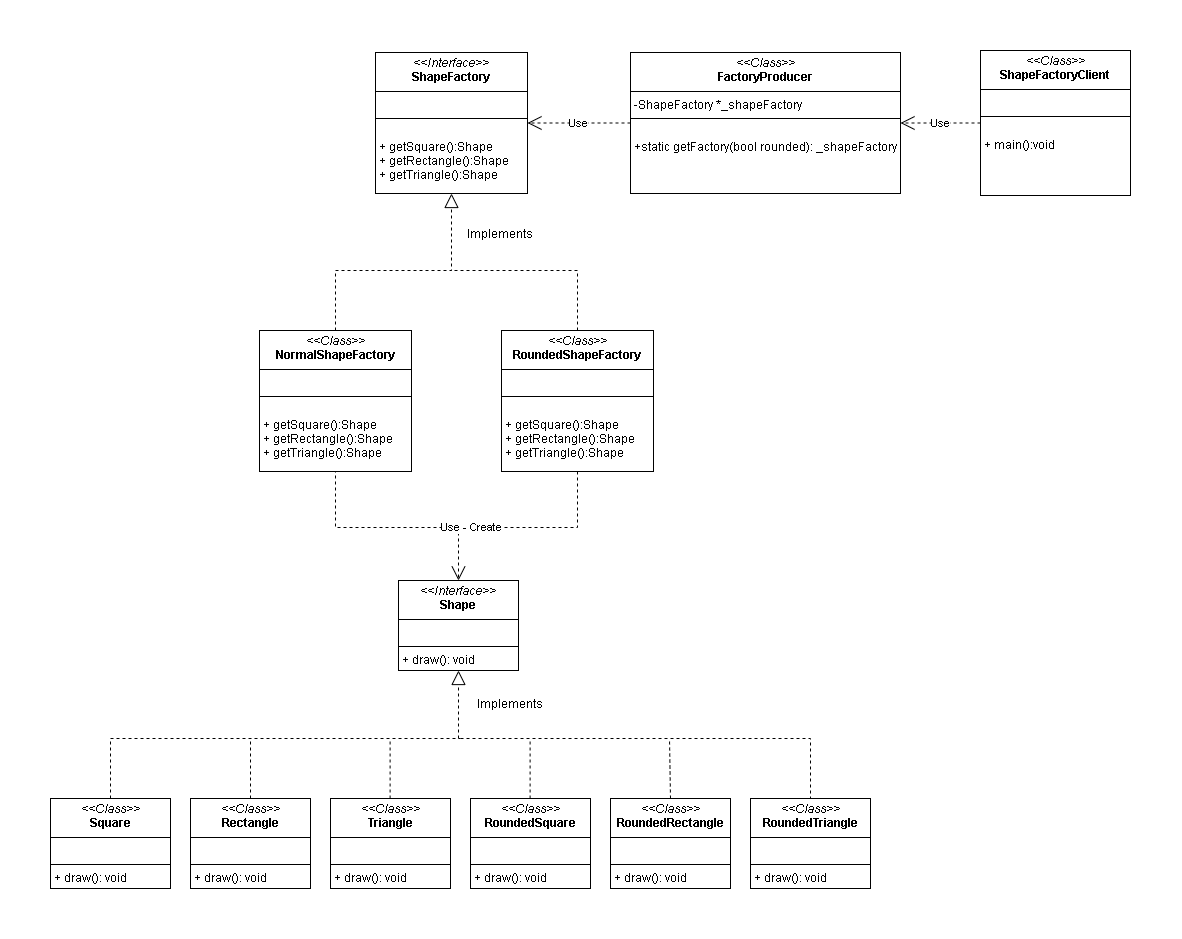

The diagram above was exported from draw.io. Its source (the exported page's mxGraphModel, read from the mxfile embedded in the PNG):
<mxGraphModel dx="3225" dy="2494" grid="1" gridSize="10" guides="1" tooltips="1" connect="1" arrows="1" fold="1" page="1" pageScale="1" pageWidth="1654" pageHeight="1169" math="0" shadow="0">
  <root>
    <mxCell id="0" />
    <mxCell id="1" parent="0" />
    <mxCell id="2" value="&lt;p style=&quot;margin:0px;margin-top:4px;text-align:center;&quot;&gt;&lt;i&gt;&amp;lt;&amp;lt;Interface&amp;gt;&amp;gt;&lt;/i&gt;&lt;br&gt;&lt;b&gt;Shape&lt;/b&gt;&lt;/p&gt;&lt;hr size=&quot;1&quot; style=&quot;border-style:solid;&quot;&gt;&lt;p style=&quot;margin:0px;margin-left:4px;&quot;&gt;&lt;br&gt;&lt;/p&gt;&lt;hr size=&quot;1&quot; style=&quot;border-style:solid;&quot;&gt;&lt;p style=&quot;margin:0px;margin-left:4px;&quot;&gt;+ draw(): void&lt;br&gt;&lt;/p&gt;" style="verticalAlign=top;align=left;overflow=fill;html=1;whiteSpace=wrap;" vertex="1" parent="1">
      <mxGeometry x="617" y="-488" width="120" height="90" as="geometry" />
    </mxCell>
    <mxCell id="3" value="&lt;p style=&quot;margin:0px;margin-top:4px;text-align:center;&quot;&gt;&lt;i&gt;&amp;lt;&amp;lt;Class&amp;gt;&amp;gt;&lt;/i&gt;&lt;br&gt;&lt;b&gt;RoundedSquare&lt;/b&gt;&lt;/p&gt;&lt;hr size=&quot;1&quot; style=&quot;border-style:solid;&quot;&gt;&lt;p style=&quot;margin:0px;margin-left:4px;&quot;&gt;&lt;br&gt;&lt;/p&gt;&lt;hr size=&quot;1&quot; style=&quot;border-style:solid;&quot;&gt;&lt;p style=&quot;margin:0px;margin-left:4px;&quot;&gt;+ draw(): void&lt;br&gt;&lt;/p&gt;" style="verticalAlign=top;align=left;overflow=fill;html=1;whiteSpace=wrap;" vertex="1" parent="1">
      <mxGeometry x="689" y="-270" width="120" height="90" as="geometry" />
    </mxCell>
    <mxCell id="4" value="&lt;p style=&quot;margin:0px;margin-top:4px;text-align:center;&quot;&gt;&lt;i&gt;&amp;lt;&amp;lt;Class&amp;gt;&amp;gt;&lt;/i&gt;&lt;br&gt;&lt;b&gt;Square&lt;/b&gt;&lt;/p&gt;&lt;hr size=&quot;1&quot; style=&quot;border-style:solid;&quot;&gt;&lt;p style=&quot;margin:0px;margin-left:4px;&quot;&gt;&lt;br&gt;&lt;/p&gt;&lt;hr size=&quot;1&quot; style=&quot;border-style:solid;&quot;&gt;&lt;p style=&quot;margin:0px;margin-left:4px;&quot;&gt;+ draw(): void&lt;br&gt;&lt;/p&gt;" style="verticalAlign=top;align=left;overflow=fill;html=1;whiteSpace=wrap;" vertex="1" parent="1">
      <mxGeometry x="269" y="-270" width="120" height="90" as="geometry" />
    </mxCell>
    <mxCell id="5" value="&lt;p style=&quot;margin:0px;margin-top:4px;text-align:center;&quot;&gt;&lt;i&gt;&amp;lt;&amp;lt;Class&amp;gt;&amp;gt;&lt;/i&gt;&lt;br&gt;&lt;b&gt;Triangle&lt;/b&gt;&lt;/p&gt;&lt;hr size=&quot;1&quot; style=&quot;border-style:solid;&quot;&gt;&lt;p style=&quot;margin:0px;margin-left:4px;&quot;&gt;&lt;br&gt;&lt;/p&gt;&lt;hr size=&quot;1&quot; style=&quot;border-style:solid;&quot;&gt;&lt;p style=&quot;margin:0px;margin-left:4px;&quot;&gt;+ draw(): void&lt;br&gt;&lt;/p&gt;" style="verticalAlign=top;align=left;overflow=fill;html=1;whiteSpace=wrap;" vertex="1" parent="1">
      <mxGeometry x="549" y="-270" width="120" height="90" as="geometry" />
    </mxCell>
    <mxCell id="6" value="&lt;p style=&quot;margin:0px;margin-top:4px;text-align:center;&quot;&gt;&lt;i&gt;&amp;lt;&amp;lt;Class&amp;gt;&amp;gt;&lt;/i&gt;&lt;br&gt;&lt;b&gt;Rectangle&lt;/b&gt;&lt;/p&gt;&lt;hr size=&quot;1&quot; style=&quot;border-style:solid;&quot;&gt;&lt;p style=&quot;margin:0px;margin-left:4px;&quot;&gt;&lt;br&gt;&lt;/p&gt;&lt;hr size=&quot;1&quot; style=&quot;border-style:solid;&quot;&gt;&lt;p style=&quot;margin:0px;margin-left:4px;&quot;&gt;+ draw(): void&lt;br&gt;&lt;/p&gt;" style="verticalAlign=top;align=left;overflow=fill;html=1;whiteSpace=wrap;" vertex="1" parent="1">
      <mxGeometry x="409" y="-270" width="120" height="90" as="geometry" />
    </mxCell>
    <mxCell id="7" value="&lt;p style=&quot;margin:0px;margin-top:4px;text-align:center;&quot;&gt;&lt;i&gt;&amp;lt;&amp;lt;Class&amp;gt;&amp;gt;&lt;/i&gt;&lt;br&gt;&lt;b&gt;RoundedTriangle&lt;/b&gt;&lt;/p&gt;&lt;hr size=&quot;1&quot; style=&quot;border-style:solid;&quot;&gt;&lt;p style=&quot;margin:0px;margin-left:4px;&quot;&gt;&lt;br&gt;&lt;/p&gt;&lt;hr size=&quot;1&quot; style=&quot;border-style:solid;&quot;&gt;&lt;p style=&quot;margin:0px;margin-left:4px;&quot;&gt;+ draw(): void&lt;br&gt;&lt;/p&gt;" style="verticalAlign=top;align=left;overflow=fill;html=1;whiteSpace=wrap;" vertex="1" parent="1">
      <mxGeometry x="969" y="-270" width="120" height="90" as="geometry" />
    </mxCell>
    <mxCell id="8" value="&lt;p style=&quot;margin:0px;margin-top:4px;text-align:center;&quot;&gt;&lt;i&gt;&amp;lt;&amp;lt;Class&amp;gt;&amp;gt;&lt;/i&gt;&lt;br&gt;&lt;b&gt;RoundedRectangle&lt;/b&gt;&lt;/p&gt;&lt;hr size=&quot;1&quot; style=&quot;border-style:solid;&quot;&gt;&lt;p style=&quot;margin:0px;margin-left:4px;&quot;&gt;&lt;br&gt;&lt;/p&gt;&lt;hr size=&quot;1&quot; style=&quot;border-style:solid;&quot;&gt;&lt;p style=&quot;margin:0px;margin-left:4px;&quot;&gt;+ draw(): void&lt;br&gt;&lt;/p&gt;" style="verticalAlign=top;align=left;overflow=fill;html=1;whiteSpace=wrap;" vertex="1" parent="1">
      <mxGeometry x="829" y="-270" width="120" height="90" as="geometry" />
    </mxCell>
    <mxCell id="9" value="" style="endArrow=block;dashed=1;endFill=0;endSize=12;html=1;rounded=0;entryX=0.5;entryY=1;entryDx=0;entryDy=0;" edge="1" target="2" parent="1">
      <mxGeometry width="160" relative="1" as="geometry">
        <mxPoint x="677" y="-330" as="sourcePoint" />
        <mxPoint x="747" y="-300" as="targetPoint" />
      </mxGeometry>
    </mxCell>
    <mxCell id="10" value="" style="endArrow=none;dashed=1;html=1;rounded=0;exitX=0.5;exitY=0;exitDx=0;exitDy=0;" edge="1" source="4" parent="1">
      <mxGeometry width="50" height="50" relative="1" as="geometry">
        <mxPoint x="669" y="-330" as="sourcePoint" />
        <mxPoint x="679" y="-330" as="targetPoint" />
        <Array as="points">
          <mxPoint x="329" y="-330" />
        </Array>
      </mxGeometry>
    </mxCell>
    <mxCell id="11" value="" style="endArrow=none;dashed=1;html=1;rounded=0;exitX=0.5;exitY=0;exitDx=0;exitDy=0;" edge="1" source="6" parent="1">
      <mxGeometry width="50" height="50" relative="1" as="geometry">
        <mxPoint x="399" y="-260" as="sourcePoint" />
        <mxPoint x="469" y="-330" as="targetPoint" />
        <Array as="points" />
      </mxGeometry>
    </mxCell>
    <mxCell id="12" value="" style="endArrow=none;dashed=1;html=1;rounded=0;exitX=0.5;exitY=0;exitDx=0;exitDy=0;" edge="1" parent="1">
      <mxGeometry width="50" height="50" relative="1" as="geometry">
        <mxPoint x="748.6" y="-270" as="sourcePoint" />
        <mxPoint x="748.6" y="-330" as="targetPoint" />
        <Array as="points" />
      </mxGeometry>
    </mxCell>
    <mxCell id="13" value="" style="endArrow=none;dashed=1;html=1;rounded=0;entryX=0.5;entryY=0;entryDx=0;entryDy=0;" edge="1" target="7" parent="1">
      <mxGeometry width="50" height="50" relative="1" as="geometry">
        <mxPoint x="679" y="-330" as="sourcePoint" />
        <mxPoint x="829" y="-360" as="targetPoint" />
        <Array as="points">
          <mxPoint x="1029" y="-330" />
        </Array>
      </mxGeometry>
    </mxCell>
    <mxCell id="14" value="" style="endArrow=none;dashed=1;html=1;rounded=0;exitX=0.5;exitY=0;exitDx=0;exitDy=0;" edge="1" parent="1">
      <mxGeometry width="50" height="50" relative="1" as="geometry">
        <mxPoint x="608.6" y="-270" as="sourcePoint" />
        <mxPoint x="608.6" y="-330" as="targetPoint" />
        <Array as="points" />
      </mxGeometry>
    </mxCell>
    <mxCell id="15" value="Implements" style="text;html=1;align=center;verticalAlign=middle;whiteSpace=wrap;rounded=0;" vertex="1" parent="1">
      <mxGeometry x="699" y="-379" width="60" height="30" as="geometry" />
    </mxCell>
    <mxCell id="16" value="&lt;p style=&quot;margin:0px;margin-top:4px;text-align:center;&quot;&gt;&lt;i&gt;&amp;lt;&amp;lt;Interface&amp;gt;&amp;gt;&lt;/i&gt;&lt;br&gt;&lt;b&gt;ShapeFactory&lt;/b&gt;&lt;/p&gt;&lt;hr size=&quot;1&quot; style=&quot;border-style:solid;&quot;&gt;&lt;p style=&quot;margin:0px;margin-left:4px;&quot;&gt;&lt;br&gt;&lt;/p&gt;&lt;hr size=&quot;1&quot; style=&quot;border-style:solid;&quot;&gt;&lt;p style=&quot;margin:0px;margin-left:4px;&quot;&gt;&lt;br&gt;&lt;/p&gt;&lt;p style=&quot;margin:0px;margin-left:4px;&quot;&gt;+ getSquare():Shape&lt;/p&gt;&lt;p style=&quot;margin:0px;margin-left:4px;&quot;&gt;+ getRectangle()&lt;span style=&quot;background-color: initial;&quot;&gt;:Shape&lt;/span&gt;&lt;/p&gt;&lt;p style=&quot;margin:0px;margin-left:4px;&quot;&gt;+ getTriangle()&lt;span style=&quot;background-color: initial;&quot;&gt;:Shape&lt;/span&gt;&lt;/p&gt;" style="verticalAlign=top;align=left;overflow=fill;html=1;whiteSpace=wrap;" vertex="1" parent="1">
      <mxGeometry x="594" y="-1016" width="152" height="141" as="geometry" />
    </mxCell>
    <mxCell id="17" value="&lt;p style=&quot;margin:0px;margin-top:4px;text-align:center;&quot;&gt;&lt;i&gt;&amp;lt;&amp;lt;Class&amp;gt;&amp;gt;&lt;/i&gt;&lt;br&gt;&lt;b&gt;NormalShapeFactory&lt;/b&gt;&lt;/p&gt;&lt;hr size=&quot;1&quot; style=&quot;border-style:solid;&quot;&gt;&lt;p style=&quot;margin:0px;margin-left:4px;&quot;&gt;&lt;br&gt;&lt;/p&gt;&lt;hr size=&quot;1&quot; style=&quot;border-style:solid;&quot;&gt;&lt;p style=&quot;margin:0px;margin-left:4px;&quot;&gt;&lt;br&gt;&lt;/p&gt;&lt;p style=&quot;margin:0px;margin-left:4px;&quot;&gt;+ getSquare():Shape&lt;/p&gt;&lt;p style=&quot;margin:0px;margin-left:4px;&quot;&gt;+ getRectangle()&lt;span style=&quot;background-color: initial;&quot;&gt;:Shape&lt;/span&gt;&lt;/p&gt;&lt;p style=&quot;margin:0px;margin-left:4px;&quot;&gt;+ getTriangle()&lt;span style=&quot;background-color: initial;&quot;&gt;:Shape&lt;/span&gt;&lt;/p&gt;" style="verticalAlign=top;align=left;overflow=fill;html=1;whiteSpace=wrap;" vertex="1" parent="1">
      <mxGeometry x="478" y="-738" width="152" height="141" as="geometry" />
    </mxCell>
    <mxCell id="18" value="&lt;p style=&quot;margin:0px;margin-top:4px;text-align:center;&quot;&gt;&lt;i&gt;&amp;lt;&amp;lt;Class&amp;gt;&amp;gt;&lt;/i&gt;&lt;br&gt;&lt;b&gt;RoundedShapeFactory&lt;/b&gt;&lt;/p&gt;&lt;hr size=&quot;1&quot; style=&quot;border-style:solid;&quot;&gt;&lt;p style=&quot;margin:0px;margin-left:4px;&quot;&gt;&lt;br&gt;&lt;/p&gt;&lt;hr size=&quot;1&quot; style=&quot;border-style:solid;&quot;&gt;&lt;p style=&quot;margin:0px;margin-left:4px;&quot;&gt;&lt;br&gt;&lt;/p&gt;&lt;p style=&quot;margin:0px;margin-left:4px;&quot;&gt;+ getSquare():Shape&lt;/p&gt;&lt;p style=&quot;margin:0px;margin-left:4px;&quot;&gt;+ getRectangle()&lt;span style=&quot;background-color: initial;&quot;&gt;:Shape&lt;/span&gt;&lt;/p&gt;&lt;p style=&quot;margin:0px;margin-left:4px;&quot;&gt;+ getTriangle()&lt;span style=&quot;background-color: initial;&quot;&gt;:Shape&lt;/span&gt;&lt;/p&gt;" style="verticalAlign=top;align=left;overflow=fill;html=1;whiteSpace=wrap;" vertex="1" parent="1">
      <mxGeometry x="720" y="-738" width="152" height="141" as="geometry" />
    </mxCell>
    <mxCell id="19" value="" style="endArrow=none;dashed=1;html=1;rounded=0;entryX=0.5;entryY=1;entryDx=0;entryDy=0;" edge="1" target="17" parent="1">
      <mxGeometry width="50" height="50" relative="1" as="geometry">
        <mxPoint x="679" y="-541" as="sourcePoint" />
        <mxPoint x="1026" y="-549" as="targetPoint" />
        <Array as="points">
          <mxPoint x="554" y="-541" />
        </Array>
      </mxGeometry>
    </mxCell>
    <mxCell id="20" value="Use - Create" style="endArrow=open;endSize=12;dashed=1;html=1;rounded=0;entryX=0.5;entryY=0;entryDx=0;entryDy=0;exitX=0.5;exitY=1;exitDx=0;exitDy=0;" edge="1" source="18" target="2" parent="1">
      <mxGeometry x="0.417" width="160" relative="1" as="geometry">
        <mxPoint x="829" y="-621" as="sourcePoint" />
        <mxPoint x="677" y="-469" as="targetPoint" />
        <Array as="points">
          <mxPoint x="796" y="-541" />
          <mxPoint x="677" y="-541" />
        </Array>
        <mxPoint as="offset" />
      </mxGeometry>
    </mxCell>
    <mxCell id="21" value="" style="endArrow=block;dashed=1;endFill=0;endSize=12;html=1;rounded=0;exitX=0.5;exitY=0;exitDx=0;exitDy=0;entryX=0.5;entryY=1;entryDx=0;entryDy=0;" edge="1" source="17" target="16" parent="1">
      <mxGeometry width="160" relative="1" as="geometry">
        <mxPoint x="554.0000000000002" y="-729" as="sourcePoint" />
        <mxPoint x="739" y="-708" as="targetPoint" />
        <Array as="points">
          <mxPoint x="554" y="-798" />
          <mxPoint x="670" y="-798" />
        </Array>
      </mxGeometry>
    </mxCell>
    <mxCell id="22" value="" style="endArrow=none;dashed=1;html=1;rounded=0;exitX=0.5;exitY=0;exitDx=0;exitDy=0;" edge="1" source="18" parent="1">
      <mxGeometry width="50" height="50" relative="1" as="geometry">
        <mxPoint x="796.0000000000002" y="-729" as="sourcePoint" />
        <mxPoint x="669" y="-798" as="targetPoint" />
        <Array as="points">
          <mxPoint x="796" y="-798" />
        </Array>
      </mxGeometry>
    </mxCell>
    <mxCell id="23" value="Implements" style="text;html=1;align=center;verticalAlign=middle;whiteSpace=wrap;rounded=0;" vertex="1" parent="1">
      <mxGeometry x="689" y="-849" width="60" height="30" as="geometry" />
    </mxCell>
    <mxCell id="24" value="&lt;p style=&quot;margin:0px;margin-top:4px;text-align:center;&quot;&gt;&lt;i&gt;&amp;lt;&amp;lt;Class&amp;gt;&amp;gt;&lt;/i&gt;&lt;br&gt;&lt;b&gt;FactoryProducer&lt;/b&gt;&lt;/p&gt;&lt;hr size=&quot;1&quot; style=&quot;border-style:solid;&quot;&gt;&lt;p style=&quot;margin:0px;margin-left:4px;&quot;&gt;-ShapeFactory *_shapeFactory&lt;br&gt;&lt;/p&gt;&lt;hr size=&quot;1&quot; style=&quot;border-style:solid;&quot;&gt;&lt;p style=&quot;margin:0px;margin-left:4px;&quot;&gt;&lt;br&gt;&lt;/p&gt;&lt;p style=&quot;margin:0px;margin-left:4px;&quot;&gt;+static getFactory(bool rounded): _shapeFactory&lt;br&gt;&lt;/p&gt;" style="verticalAlign=top;align=left;overflow=fill;html=1;whiteSpace=wrap;" vertex="1" parent="1">
      <mxGeometry x="849" y="-1016" width="270" height="141" as="geometry" />
    </mxCell>
    <mxCell id="25" value="Use" style="endArrow=open;endSize=12;dashed=1;html=1;rounded=0;entryX=1;entryY=0.5;entryDx=0;entryDy=0;exitX=0;exitY=0.5;exitDx=0;exitDy=0;" edge="1" source="24" target="16" parent="1">
      <mxGeometry width="160" relative="1" as="geometry">
        <mxPoint x="579" y="-910" as="sourcePoint" />
        <mxPoint x="739" y="-910" as="targetPoint" />
      </mxGeometry>
    </mxCell>
    <mxCell id="26" value="" style="endArrow=none;dashed=1;html=1;rounded=0;exitX=0.5;exitY=0;exitDx=0;exitDy=0;" edge="1" source="8" parent="1">
      <mxGeometry width="50" height="50" relative="1" as="geometry">
        <mxPoint x="888.38" y="-280" as="sourcePoint" />
        <mxPoint x="888" y="-330" as="targetPoint" />
        <Array as="points" />
      </mxGeometry>
    </mxCell>
    <mxCell id="27" value="&lt;p style=&quot;margin:0px;margin-top:4px;text-align:center;&quot;&gt;&lt;i&gt;&amp;lt;&amp;lt;Class&amp;gt;&amp;gt;&lt;/i&gt;&lt;br&gt;&lt;b&gt;ShapeFactoryClient&lt;/b&gt;&lt;/p&gt;&lt;hr size=&quot;1&quot; style=&quot;border-style:solid;&quot;&gt;&lt;p style=&quot;margin:0px;margin-left:4px;&quot;&gt;&lt;br&gt;&lt;/p&gt;&lt;hr size=&quot;1&quot; style=&quot;border-style:solid;&quot;&gt;&lt;p style=&quot;margin:0px;margin-left:4px;&quot;&gt;&lt;br&gt;&lt;/p&gt;&lt;p style=&quot;margin:0px;margin-left:4px;&quot;&gt;+ main():void&lt;/p&gt;" style="verticalAlign=top;align=left;overflow=fill;html=1;whiteSpace=wrap;" vertex="1" parent="1">
      <mxGeometry x="1199" y="-1018" width="150" height="145" as="geometry" />
    </mxCell>
    <mxCell id="28" value="Use" style="endArrow=open;endSize=12;dashed=1;html=1;rounded=0;entryX=1;entryY=0.5;entryDx=0;entryDy=0;exitX=0;exitY=0.5;exitDx=0;exitDy=0;" edge="1" source="27" target="24" parent="1">
      <mxGeometry width="160" relative="1" as="geometry">
        <mxPoint x="1302" y="-959.5" as="sourcePoint" />
        <mxPoint x="1149" y="-959.5" as="targetPoint" />
      </mxGeometry>
    </mxCell>
  </root>
</mxGraphModel>